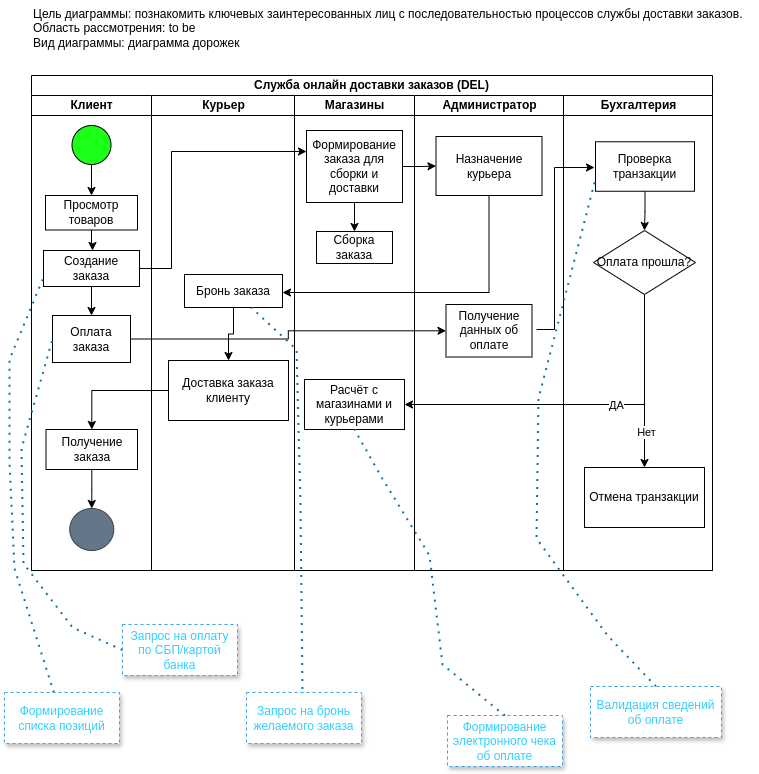

The diagram above was exported from draw.io. Its source (the exported page's mxGraphModel, read from the mxfile embedded in the PNG):
<mxGraphModel dx="1042" dy="1749" grid="0" gridSize="10" guides="1" tooltips="1" connect="1" arrows="1" fold="1" page="1" pageScale="1" pageWidth="827" pageHeight="1169" background="#FFFFFF" math="0" shadow="0">
  <root>
    <mxCell id="0" />
    <mxCell id="1" parent="0" />
    <mxCell id="gqN-SVHogkhjkyGE9PYg-18" value="Служба онлайн доставки заказов (DEL)" style="swimlane;html=1;childLayout=stackLayout;resizeParent=1;resizeParentMax=0;startSize=20;whiteSpace=wrap;" parent="1" vertex="1">
      <mxGeometry x="42" y="40" width="681" height="495" as="geometry" />
    </mxCell>
    <mxCell id="gqN-SVHogkhjkyGE9PYg-19" value="Клиент" style="swimlane;html=1;startSize=20;fillColor=#FFFFFF;" parent="gqN-SVHogkhjkyGE9PYg-18" vertex="1">
      <mxGeometry y="20" width="120" height="475" as="geometry" />
    </mxCell>
    <mxCell id="gqN-SVHogkhjkyGE9PYg-36" value="" style="edgeStyle=orthogonalEdgeStyle;rounded=0;orthogonalLoop=1;jettySize=auto;html=1;" parent="gqN-SVHogkhjkyGE9PYg-19" source="gqN-SVHogkhjkyGE9PYg-32" target="gqN-SVHogkhjkyGE9PYg-35" edge="1">
      <mxGeometry relative="1" as="geometry" />
    </mxCell>
    <mxCell id="gqN-SVHogkhjkyGE9PYg-32" value="" style="ellipse;whiteSpace=wrap;html=1;fillColor=#1CFF18;" parent="gqN-SVHogkhjkyGE9PYg-19" vertex="1">
      <mxGeometry x="40.5" y="30" width="39" height="39" as="geometry" />
    </mxCell>
    <mxCell id="gqN-SVHogkhjkyGE9PYg-38" value="" style="edgeStyle=orthogonalEdgeStyle;rounded=0;orthogonalLoop=1;jettySize=auto;html=1;" parent="gqN-SVHogkhjkyGE9PYg-19" source="gqN-SVHogkhjkyGE9PYg-35" target="gqN-SVHogkhjkyGE9PYg-37" edge="1">
      <mxGeometry relative="1" as="geometry">
        <Array as="points">
          <mxPoint x="60" y="152" />
          <mxPoint x="61" y="152" />
        </Array>
      </mxGeometry>
    </mxCell>
    <mxCell id="gqN-SVHogkhjkyGE9PYg-35" value="Просмотр товаров" style="whiteSpace=wrap;html=1;fillColor=#FFFFFF;" parent="gqN-SVHogkhjkyGE9PYg-19" vertex="1">
      <mxGeometry x="14" y="100" width="92" height="34.5" as="geometry" />
    </mxCell>
    <mxCell id="AZkgwRA_yyKvR2rSw4zw-6" value="" style="edgeStyle=orthogonalEdgeStyle;rounded=0;orthogonalLoop=1;jettySize=auto;html=1;" parent="gqN-SVHogkhjkyGE9PYg-19" source="gqN-SVHogkhjkyGE9PYg-37" target="AZkgwRA_yyKvR2rSw4zw-5" edge="1">
      <mxGeometry relative="1" as="geometry" />
    </mxCell>
    <mxCell id="gqN-SVHogkhjkyGE9PYg-37" value="Создание&lt;br&gt;заказа" style="whiteSpace=wrap;html=1;fillColor=#FFFFFF;" parent="gqN-SVHogkhjkyGE9PYg-19" vertex="1">
      <mxGeometry x="12" y="155" width="96" height="36" as="geometry" />
    </mxCell>
    <mxCell id="AZkgwRA_yyKvR2rSw4zw-5" value="Оплата заказа" style="whiteSpace=wrap;html=1;fillColor=#FFFFFF;" parent="gqN-SVHogkhjkyGE9PYg-19" vertex="1">
      <mxGeometry x="21" y="220" width="78" height="47" as="geometry" />
    </mxCell>
    <mxCell id="AZkgwRA_yyKvR2rSw4zw-26" value="Получение заказа" style="whiteSpace=wrap;html=1;fillColor=#FFFFFF;" parent="gqN-SVHogkhjkyGE9PYg-19" vertex="1">
      <mxGeometry x="14.5" y="334" width="91.5" height="40" as="geometry" />
    </mxCell>
    <mxCell id="AZkgwRA_yyKvR2rSw4zw-32" value="" style="ellipse;whiteSpace=wrap;html=1;fillColor=#647687;strokeColor=#314354;fontColor=#ffffff;" parent="gqN-SVHogkhjkyGE9PYg-19" vertex="1">
      <mxGeometry x="38.25" y="413" width="44" height="42" as="geometry" />
    </mxCell>
    <mxCell id="AZkgwRA_yyKvR2rSw4zw-34" style="edgeStyle=orthogonalEdgeStyle;rounded=0;orthogonalLoop=1;jettySize=auto;html=1;entryX=0.5;entryY=0;entryDx=0;entryDy=0;" parent="gqN-SVHogkhjkyGE9PYg-19" source="AZkgwRA_yyKvR2rSw4zw-26" target="AZkgwRA_yyKvR2rSw4zw-32" edge="1">
      <mxGeometry relative="1" as="geometry" />
    </mxCell>
    <mxCell id="gqN-SVHogkhjkyGE9PYg-20" value="Курьер" style="swimlane;html=1;startSize=20;" parent="gqN-SVHogkhjkyGE9PYg-18" vertex="1">
      <mxGeometry x="120" y="20" width="143" height="475" as="geometry" />
    </mxCell>
    <mxCell id="AZkgwRA_yyKvR2rSw4zw-25" value="" style="edgeStyle=orthogonalEdgeStyle;rounded=0;orthogonalLoop=1;jettySize=auto;html=1;" parent="gqN-SVHogkhjkyGE9PYg-20" source="AZkgwRA_yyKvR2rSw4zw-7" target="AZkgwRA_yyKvR2rSw4zw-24" edge="1">
      <mxGeometry relative="1" as="geometry" />
    </mxCell>
    <mxCell id="AZkgwRA_yyKvR2rSw4zw-7" value="Бронь заказа" style="whiteSpace=wrap;html=1;fillColor=#FFFFFF;" parent="gqN-SVHogkhjkyGE9PYg-20" vertex="1">
      <mxGeometry x="33" y="179" width="98" height="33" as="geometry" />
    </mxCell>
    <mxCell id="AZkgwRA_yyKvR2rSw4zw-24" value="Доставка заказа клиенту" style="whiteSpace=wrap;html=1;fillColor=#FFFFFF;" parent="gqN-SVHogkhjkyGE9PYg-20" vertex="1">
      <mxGeometry x="17" y="265" width="120" height="60" as="geometry" />
    </mxCell>
    <mxCell id="gqN-SVHogkhjkyGE9PYg-21" value="Магазины" style="swimlane;html=1;startSize=20;" parent="gqN-SVHogkhjkyGE9PYg-18" vertex="1">
      <mxGeometry x="263" y="20" width="120" height="475" as="geometry">
        <mxRectangle x="240" y="20" width="40" height="460" as="alternateBounds" />
      </mxGeometry>
    </mxCell>
    <mxCell id="AZkgwRA_yyKvR2rSw4zw-4" value="" style="edgeStyle=orthogonalEdgeStyle;rounded=0;orthogonalLoop=1;jettySize=auto;html=1;" parent="gqN-SVHogkhjkyGE9PYg-21" source="gqN-SVHogkhjkyGE9PYg-39" target="AZkgwRA_yyKvR2rSw4zw-3" edge="1">
      <mxGeometry relative="1" as="geometry" />
    </mxCell>
    <mxCell id="gqN-SVHogkhjkyGE9PYg-39" value="Формирование заказа для сборки и доставки" style="whiteSpace=wrap;html=1;fillColor=#FFFFFF;" parent="gqN-SVHogkhjkyGE9PYg-21" vertex="1">
      <mxGeometry x="12" y="35" width="96" height="72" as="geometry" />
    </mxCell>
    <mxCell id="AZkgwRA_yyKvR2rSw4zw-3" value="Сборка заказа" style="whiteSpace=wrap;html=1;fillColor=#FFFFFF;" parent="gqN-SVHogkhjkyGE9PYg-21" vertex="1">
      <mxGeometry x="22" y="136" width="76" height="32" as="geometry" />
    </mxCell>
    <mxCell id="AZkgwRA_yyKvR2rSw4zw-17" value="Расчёт с магазинами и курьерами" style="whiteSpace=wrap;html=1;fillColor=#FFFFFF;" parent="gqN-SVHogkhjkyGE9PYg-21" vertex="1">
      <mxGeometry x="10" y="284" width="100" height="50" as="geometry" />
    </mxCell>
    <mxCell id="gqN-SVHogkhjkyGE9PYg-27" value="Администратор" style="swimlane;html=1;startSize=20;" parent="gqN-SVHogkhjkyGE9PYg-18" vertex="1">
      <mxGeometry x="383" y="20" width="149" height="475" as="geometry">
        <mxRectangle x="240" y="20" width="40" height="460" as="alternateBounds" />
      </mxGeometry>
    </mxCell>
    <mxCell id="AZkgwRA_yyKvR2rSw4zw-1" value="Назначение курьера" style="whiteSpace=wrap;html=1;fillColor=#FFFFFF;" parent="gqN-SVHogkhjkyGE9PYg-27" vertex="1">
      <mxGeometry x="21.5" y="41" width="106" height="59" as="geometry" />
    </mxCell>
    <mxCell id="AZkgwRA_yyKvR2rSw4zw-11" value="Получение данных об оплате" style="whiteSpace=wrap;html=1;fillColor=#FFFFFF;" parent="gqN-SVHogkhjkyGE9PYg-27" vertex="1">
      <mxGeometry x="31.5" y="209" width="86" height="52.5" as="geometry" />
    </mxCell>
    <mxCell id="gqN-SVHogkhjkyGE9PYg-40" value="" style="edgeStyle=orthogonalEdgeStyle;rounded=0;orthogonalLoop=1;jettySize=auto;html=1;" parent="gqN-SVHogkhjkyGE9PYg-18" source="gqN-SVHogkhjkyGE9PYg-37" target="gqN-SVHogkhjkyGE9PYg-39" edge="1">
      <mxGeometry relative="1" as="geometry">
        <Array as="points">
          <mxPoint x="140" y="193" />
          <mxPoint x="140" y="76" />
        </Array>
      </mxGeometry>
    </mxCell>
    <mxCell id="AZkgwRA_yyKvR2rSw4zw-2" value="" style="edgeStyle=orthogonalEdgeStyle;rounded=0;orthogonalLoop=1;jettySize=auto;html=1;" parent="gqN-SVHogkhjkyGE9PYg-18" source="gqN-SVHogkhjkyGE9PYg-39" target="AZkgwRA_yyKvR2rSw4zw-1" edge="1">
      <mxGeometry relative="1" as="geometry" />
    </mxCell>
    <mxCell id="AZkgwRA_yyKvR2rSw4zw-8" value="" style="edgeStyle=orthogonalEdgeStyle;rounded=0;orthogonalLoop=1;jettySize=auto;html=1;" parent="gqN-SVHogkhjkyGE9PYg-18" source="AZkgwRA_yyKvR2rSw4zw-1" target="AZkgwRA_yyKvR2rSw4zw-7" edge="1">
      <mxGeometry relative="1" as="geometry">
        <Array as="points">
          <mxPoint x="458" y="217" />
        </Array>
      </mxGeometry>
    </mxCell>
    <mxCell id="AZkgwRA_yyKvR2rSw4zw-12" value="" style="edgeStyle=orthogonalEdgeStyle;rounded=0;orthogonalLoop=1;jettySize=auto;html=1;" parent="gqN-SVHogkhjkyGE9PYg-18" source="AZkgwRA_yyKvR2rSw4zw-5" target="AZkgwRA_yyKvR2rSw4zw-11" edge="1">
      <mxGeometry relative="1" as="geometry" />
    </mxCell>
    <mxCell id="gqN-SVHogkhjkyGE9PYg-29" value="Бухгалтерия" style="swimlane;html=1;startSize=20;" parent="gqN-SVHogkhjkyGE9PYg-18" vertex="1">
      <mxGeometry x="532" y="20" width="149" height="475" as="geometry">
        <mxRectangle x="240" y="20" width="40" height="460" as="alternateBounds" />
      </mxGeometry>
    </mxCell>
    <mxCell id="AZkgwRA_yyKvR2rSw4zw-16" value="" style="edgeStyle=orthogonalEdgeStyle;rounded=0;orthogonalLoop=1;jettySize=auto;html=1;" parent="gqN-SVHogkhjkyGE9PYg-29" source="AZkgwRA_yyKvR2rSw4zw-13" target="AZkgwRA_yyKvR2rSw4zw-15" edge="1">
      <mxGeometry relative="1" as="geometry" />
    </mxCell>
    <mxCell id="AZkgwRA_yyKvR2rSw4zw-13" value="Проверка транзакции" style="whiteSpace=wrap;html=1;fillColor=#FFFFFF;" parent="gqN-SVHogkhjkyGE9PYg-29" vertex="1">
      <mxGeometry x="32" y="46.25" width="99" height="49.5" as="geometry" />
    </mxCell>
    <mxCell id="AZkgwRA_yyKvR2rSw4zw-14" value="" style="edgeStyle=orthogonalEdgeStyle;rounded=0;orthogonalLoop=1;jettySize=auto;html=1;" parent="gqN-SVHogkhjkyGE9PYg-29" edge="1">
      <mxGeometry relative="1" as="geometry">
        <mxPoint x="-27" y="234" as="sourcePoint" />
        <mxPoint x="31" y="72" as="targetPoint" />
        <Array as="points">
          <mxPoint x="-9" y="234" />
          <mxPoint x="-9" y="72" />
        </Array>
      </mxGeometry>
    </mxCell>
    <mxCell id="AZkgwRA_yyKvR2rSw4zw-22" value="" style="edgeStyle=orthogonalEdgeStyle;rounded=0;orthogonalLoop=1;jettySize=auto;html=1;" parent="gqN-SVHogkhjkyGE9PYg-29" source="AZkgwRA_yyKvR2rSw4zw-15" target="AZkgwRA_yyKvR2rSw4zw-21" edge="1">
      <mxGeometry relative="1" as="geometry" />
    </mxCell>
    <mxCell id="AZkgwRA_yyKvR2rSw4zw-23" value="Нет" style="edgeLabel;html=1;align=center;verticalAlign=middle;resizable=0;points=[];" parent="AZkgwRA_yyKvR2rSw4zw-22" vertex="1" connectable="0">
      <mxGeometry x="0.578" y="1" relative="1" as="geometry">
        <mxPoint y="1" as="offset" />
      </mxGeometry>
    </mxCell>
    <mxCell id="AZkgwRA_yyKvR2rSw4zw-15" value="Оплата прошла?" style="rhombus;whiteSpace=wrap;html=1;fillColor=#FFFFFF;" parent="gqN-SVHogkhjkyGE9PYg-29" vertex="1">
      <mxGeometry x="30" y="135" width="102" height="64" as="geometry" />
    </mxCell>
    <mxCell id="AZkgwRA_yyKvR2rSw4zw-21" value="Отмена транзакции" style="whiteSpace=wrap;html=1;fillColor=#FFFFFF;" parent="gqN-SVHogkhjkyGE9PYg-29" vertex="1">
      <mxGeometry x="21" y="372" width="120" height="60" as="geometry" />
    </mxCell>
    <mxCell id="AZkgwRA_yyKvR2rSw4zw-18" value="" style="edgeStyle=orthogonalEdgeStyle;rounded=0;orthogonalLoop=1;jettySize=auto;html=1;" parent="gqN-SVHogkhjkyGE9PYg-18" source="AZkgwRA_yyKvR2rSw4zw-15" target="AZkgwRA_yyKvR2rSw4zw-17" edge="1">
      <mxGeometry relative="1" as="geometry">
        <Array as="points">
          <mxPoint x="613" y="329" />
        </Array>
      </mxGeometry>
    </mxCell>
    <mxCell id="AZkgwRA_yyKvR2rSw4zw-19" value="ДА" style="edgeLabel;html=1;align=center;verticalAlign=middle;resizable=0;points=[];" parent="AZkgwRA_yyKvR2rSw4zw-18" vertex="1" connectable="0">
      <mxGeometry x="-0.2029" y="-1" relative="1" as="geometry">
        <mxPoint y="1" as="offset" />
      </mxGeometry>
    </mxCell>
    <mxCell id="AZkgwRA_yyKvR2rSw4zw-27" value="" style="edgeStyle=orthogonalEdgeStyle;rounded=0;orthogonalLoop=1;jettySize=auto;html=1;" parent="gqN-SVHogkhjkyGE9PYg-18" source="AZkgwRA_yyKvR2rSw4zw-24" target="AZkgwRA_yyKvR2rSw4zw-26" edge="1">
      <mxGeometry relative="1" as="geometry" />
    </mxCell>
    <mxCell id="gqN-SVHogkhjkyGE9PYg-30" value="Цель диаграммы: познакомить ключевых заинтересованных лиц с последовательностью процессов службы доставки заказов.&lt;br&gt;Область рассмотрения: to be&lt;br&gt;Вид диаграммы: диаграмма дорожек" style="text;html=1;align=left;verticalAlign=middle;resizable=0;points=[];autosize=1;strokeColor=none;fillColor=none;" parent="1" vertex="1">
      <mxGeometry x="42" y="-35" width="727" height="55" as="geometry" />
    </mxCell>
    <mxCell id="wxyiYlLJfo3bcYU7-yLf-4" value="" style="endArrow=none;dashed=1;html=1;dashPattern=1 3;strokeWidth=2;rounded=0;fillColor=#b1ddf0;strokeColor=#10739e;entryX=0;entryY=0.75;entryDx=0;entryDy=0;" edge="1" parent="1" source="wxyiYlLJfo3bcYU7-yLf-6" target="gqN-SVHogkhjkyGE9PYg-37">
      <mxGeometry width="50" height="50" relative="1" as="geometry">
        <mxPoint x="54" y="606" as="sourcePoint" />
        <mxPoint x="48" y="235" as="targetPoint" />
        <Array as="points">
          <mxPoint x="25" y="533" />
          <mxPoint x="20" y="427" />
          <mxPoint x="20" y="324" />
        </Array>
      </mxGeometry>
    </mxCell>
    <mxCell id="wxyiYlLJfo3bcYU7-yLf-6" value="&lt;font style=&quot;color: rgb(49, 207, 255);&quot;&gt;Формирование списка позиций&lt;/font&gt;" style="rounded=0;whiteSpace=wrap;html=1;shadow=1;dashed=1;strokeColor=#3FA0EB;" vertex="1" parent="1">
      <mxGeometry x="15" y="657" width="115" height="51" as="geometry" />
    </mxCell>
    <mxCell id="wxyiYlLJfo3bcYU7-yLf-7" value="" style="endArrow=none;dashed=1;html=1;dashPattern=1 3;strokeWidth=2;rounded=0;fillColor=#b1ddf0;strokeColor=#10739e;entryX=0;entryY=0.5;entryDx=0;entryDy=0;exitX=0;exitY=0.5;exitDx=0;exitDy=0;" edge="1" parent="1" source="wxyiYlLJfo3bcYU7-yLf-8" target="AZkgwRA_yyKvR2rSw4zw-5">
      <mxGeometry width="50" height="50" relative="1" as="geometry">
        <mxPoint x="167" y="616" as="sourcePoint" />
        <mxPoint x="68" y="446" as="targetPoint" />
        <Array as="points">
          <mxPoint x="83" y="592" />
          <mxPoint x="34" y="528" />
          <mxPoint x="32" y="413" />
        </Array>
      </mxGeometry>
    </mxCell>
    <mxCell id="wxyiYlLJfo3bcYU7-yLf-8" value="&lt;font style=&quot;color: rgb(49, 207, 255);&quot;&gt;Запрос на оплату по СБП/картой банка&lt;/font&gt;" style="rounded=0;whiteSpace=wrap;html=1;shadow=1;dashed=1;strokeColor=#3FA0EB;" vertex="1" parent="1">
      <mxGeometry x="133" y="589" width="115" height="51" as="geometry" />
    </mxCell>
    <mxCell id="wxyiYlLJfo3bcYU7-yLf-9" value="" style="endArrow=none;dashed=1;html=1;dashPattern=1 3;strokeWidth=2;rounded=0;fillColor=#b1ddf0;strokeColor=#10739e;exitX=0.5;exitY=0;exitDx=0;exitDy=0;" edge="1" parent="1" source="wxyiYlLJfo3bcYU7-yLf-10" target="AZkgwRA_yyKvR2rSw4zw-7">
      <mxGeometry width="50" height="50" relative="1" as="geometry">
        <mxPoint x="423" y="920" as="sourcePoint" />
        <mxPoint x="409" y="599" as="targetPoint" />
        <Array as="points">
          <mxPoint x="313" y="659" />
          <mxPoint x="311" y="470" />
          <mxPoint x="307" y="314" />
        </Array>
      </mxGeometry>
    </mxCell>
    <mxCell id="wxyiYlLJfo3bcYU7-yLf-10" value="&lt;font color=&quot;#31cfff&quot;&gt;Запрос на бронь желаемого заказа&lt;/font&gt;" style="rounded=0;whiteSpace=wrap;html=1;shadow=1;dashed=1;strokeColor=#3FA0EB;" vertex="1" parent="1">
      <mxGeometry x="257" y="657" width="115" height="51" as="geometry" />
    </mxCell>
    <mxCell id="wxyiYlLJfo3bcYU7-yLf-11" value="" style="endArrow=none;dashed=1;html=1;dashPattern=1 3;strokeWidth=2;rounded=0;fillColor=#b1ddf0;strokeColor=#10739e;exitX=0.5;exitY=0;exitDx=0;exitDy=0;entryX=0;entryY=0.75;entryDx=0;entryDy=0;" edge="1" parent="1" source="wxyiYlLJfo3bcYU7-yLf-12" target="AZkgwRA_yyKvR2rSw4zw-13">
      <mxGeometry width="50" height="50" relative="1" as="geometry">
        <mxPoint x="557" y="706" as="sourcePoint" />
        <mxPoint x="504" y="321" as="targetPoint" />
        <Array as="points">
          <mxPoint x="618" y="600" />
          <mxPoint x="547" y="503" />
          <mxPoint x="549" y="363" />
        </Array>
      </mxGeometry>
    </mxCell>
    <mxCell id="wxyiYlLJfo3bcYU7-yLf-12" value="&lt;font color=&quot;#31cfff&quot;&gt;Валидация сведений об оплате&lt;/font&gt;" style="rounded=0;whiteSpace=wrap;html=1;shadow=1;dashed=1;strokeColor=#3FA0EB;" vertex="1" parent="1">
      <mxGeometry x="601" y="651" width="131" height="51" as="geometry" />
    </mxCell>
    <mxCell id="wxyiYlLJfo3bcYU7-yLf-14" value="&lt;font color=&quot;#31cfff&quot;&gt;Формирование электронного чека об оплате&lt;/font&gt;" style="rounded=0;whiteSpace=wrap;html=1;shadow=1;dashed=1;strokeColor=#3FA0EB;" vertex="1" parent="1">
      <mxGeometry x="458" y="680" width="115" height="51" as="geometry" />
    </mxCell>
    <mxCell id="wxyiYlLJfo3bcYU7-yLf-13" value="" style="endArrow=none;dashed=1;html=1;dashPattern=1 3;strokeWidth=2;rounded=0;fillColor=#b1ddf0;strokeColor=#10739e;entryX=0.5;entryY=1;entryDx=0;entryDy=0;exitX=0.5;exitY=0;exitDx=0;exitDy=0;" edge="1" parent="1" source="wxyiYlLJfo3bcYU7-yLf-14" target="AZkgwRA_yyKvR2rSw4zw-17">
      <mxGeometry width="50" height="50" relative="1" as="geometry">
        <mxPoint x="514" y="645" as="sourcePoint" />
        <mxPoint x="454" y="301" as="targetPoint" />
        <Array as="points">
          <mxPoint x="509" y="675" />
          <mxPoint x="453" y="629" />
          <mxPoint x="440" y="520" />
          <mxPoint x="391" y="440" />
        </Array>
      </mxGeometry>
    </mxCell>
  </root>
</mxGraphModel>